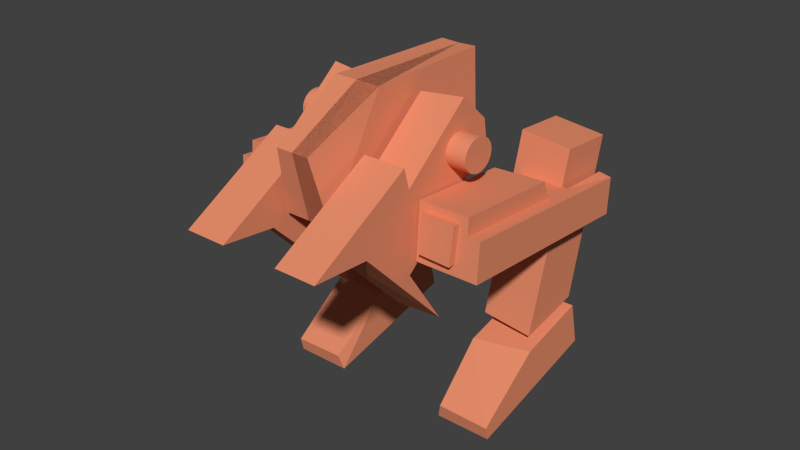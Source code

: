 # Source: Van_LowerBody.blend  (saved by Blender 2.71.0; exported with 4.5.12 LTS)
import bpy
from mathutils import Matrix  # noqa: F401  (used for matrix-valued properties, if any)

bpy.ops.wm.read_factory_settings(use_empty=True)
scene = bpy.context.scene
scene.name = 'Scene'

# ---- collections
col_collection_1 = bpy.data.collections.new('Collection 1'); scene.collection.children.link(col_collection_1)
col_collection_2 = bpy.data.collections.new('Collection 2'); scene.collection.children.link(col_collection_2)
col_collection_2.hide_render = True
col_collection_2.hide_viewport = True

# ---- materials (node trees are filled in below, after node groups)
mat_material = bpy.data.materials.new('Material')
mat_material.alpha_threshold = 0.0
mat_material.use_transparent_shadow = False
mat_material.diffuse_color = (0.8, 0.2704, 0.1473, 1.0)
mat_material.specular_color = (1.0, 0.4378, 0.3226)
mat_material.roughness = 0.5
mat_material.line_color = (0.0, 0.0, 0.0, 1.0)

# ---- material node trees

# ---- world
world_world = bpy.data.worlds.new('World'); scene.world = world_world
world_world.color = (0.05088, 0.05088, 0.05088)
world_world.use_sun_shadow = False
world_world.sun_shadow_jitter_overblur = 0.0
world_world.cycles.sampling_method = 'MANUAL'
world_world.cycles.sample_map_resolution = 256

# ---- meshes
me_lowerbody = bpy.data.meshes.new('LowerBody')
me_lowerbody.from_pydata([(-0.5864, -0.2208, 1.806), (-0.5864, -0.3132, 1.452), (-1.085, -0.2502, 1.694), (-1.085, 0.7767, 1.043), (-1.085, -0.3132, 1.452), (-0.5864, 0.3384, 1.596), (-0.9846, 0.7778, 1.042), (-0.9846, 0.8382, 1.292), (-0.5864, 0.4714, 1.157), (-0.9846, 0.4569, 1.163), (-0.9846, 0.3594, 1.588), (-1.085, 0.8338, 1.279), (-0.9846, -0.2208, 1.806), (-0.9846, -0.25, 1.695), (-0.9846, 0.5475, 1.389), (-0.9108, -0.3339, 1.53), (-0.6477, -0.3314, 1.539), (-0.6426, -0.2718, 1.768), (-0.9151, -0.2345, 1.754), (-0.9123, -0.2951, 1.522), (-0.6488, -0.2926, 1.531), (-0.914, -0.2718, 1.768), (-0.644, -0.2345, 1.754), (-0.5864, 0.5455, 1.389), (-0.5864, 0.3877, 1.478), (-0.9846, 0.3782, 1.455), (-0.2345, -0.2385, 0.9398), (-0.5731, -0.2168, 0.9339), (-0.5731, 0.1894, 2.177), (-0.2345, 0.1643, 2.162), (-0.2345, -0.6273, 1.698), (-0.5731, -0.2678, 1.909), (-0.2345, -0.2678, 1.909), (-0.5731, -0.2296, 1.466), (-0.2345, -0.2296, 1.466), (-0.2345, -0.3629, 1.388), (-0.5731, -0.3629, 1.388), (-0.5731, -0.2727, 2.052), (-0.2345, -0.2727, 2.052), (-0.5731, -0.9213, 1.824), (-0.2345, -0.9213, 1.824), (-0.5731, -0.606, 1.71), (-0.2345, 0.3092, 1.782), (-0.5731, 0.3189, 1.953), (-0.5731, 0.3092, 1.782), (-0.2345, 0.3189, 1.953), (-0.5731, 0.1899, 1.945), (-0.5731, 0.1779, 1.964), (-0.5731, 0.1632, 1.98), (-0.5731, 0.1462, 1.992), (-0.5731, 0.1276, 2.001), (-0.5731, 0.1082, 2.006), (-0.5731, 0.08859, 2.007), (-0.5731, 0.06965, 2.003), (-0.5731, 0.05207, 1.995), (-0.5731, 0.03652, 1.984), (-0.5731, 0.0236, 1.969), (-0.5731, 0.01381, 1.951), (-0.5731, 0.007526, 1.931), (-0.5731, 0.004984, 1.91), (-0.5731, 0.006284, 1.888), (-0.5731, 0.01138, 1.866), (-0.5731, 0.02007, 1.846), (-0.5731, 0.03202, 1.827), (-0.5731, 0.04678, 1.812), (-0.5731, 0.06377, 1.799), (-0.5731, 0.08235, 1.79), (-0.5731, 0.1018, 1.785), (-0.5731, 0.1214, 1.785), (-0.5731, 0.1403, 1.788), (-0.5731, 0.1579, 1.796), (-0.5731, 0.1734, 1.808), (-0.5731, 0.1864, 1.823), (-0.5731, 0.1961, 1.841), (-0.5731, 0.2024, 1.861), (-0.5731, 0.205, 1.882), (-0.5731, 0.2037, 1.904), (-0.5731, 0.1986, 1.925), (-0.736, 0.1899, 1.945), (-0.736, 0.1779, 1.964), (-0.736, 0.1632, 1.98), (-0.736, 0.1462, 1.992), (-0.736, 0.1276, 2.001), (-0.736, 0.1082, 2.006), (-0.736, 0.08859, 2.007), (-0.736, 0.06965, 2.003), (-0.736, 0.05207, 1.995), (-0.736, 0.03652, 1.984), (-0.736, 0.0236, 1.969), (-0.736, 0.01381, 1.951), (-0.736, 0.007526, 1.931), (-0.736, 0.004984, 1.91), (-0.736, 0.006284, 1.888), (-0.736, 0.01138, 1.866), (-0.736, 0.02007, 1.846), (-0.736, 0.03202, 1.827), (-0.736, 0.04678, 1.812), (-0.736, 0.06377, 1.799), (-0.736, 0.08235, 1.79), (-0.736, 0.1018, 1.785), (-0.736, 0.1214, 1.785), (-0.736, 0.1403, 1.788), (-0.736, 0.1579, 1.796), (-0.736, 0.1734, 1.808), (-0.736, 0.1864, 1.823), (-0.736, 0.1961, 1.841), (-0.736, 0.2024, 1.861), (-0.736, 0.205, 1.882), (-0.736, 0.2037, 1.904), (-0.736, 0.1986, 1.925), (0.1895, -0.06846, 2.337), (0.1489, 0.6733, 2.116), (0.1339, -0.5433, 2.205), (0.1946, -0.5433, 1.751), (0.1946, 0.5625, 1.65), (-0.942, 0.5551, 0.1187), (-0.485, 0.5551, 0.1187), (-0.485, -0.2847, 0.1187), (-0.942, -0.2847, 0.1187), (-0.942, 0.5551, 0.4309), (-0.485, 0.5551, 0.4309), (-0.942, 0.1443, 0.4309), (-0.5202, -0.2847, 0.2236), (-0.485, 0.07638, 0.4309), (-0.942, -0.2847, 0.2141), (-0.4569, 0.223, 0.5068), (-0.8802, 0.2008, 0.483), (-0.9556, 0.619, 1.61), (-0.5323, 0.6412, 1.634), (-0.4688, 0.5976, 0.4961), (-0.8921, 0.5754, 0.4723), (-0.9675, 0.9078, 1.511), (-0.5442, 0.93, 1.534), (-0.1899, -0.06846, 2.337), (-0.1492, 0.6733, 2.116), (-0.1342, -0.5433, 2.205), (-0.1949, -0.5433, 1.751), (-0.1949, 0.5625, 1.65), (0.008641, -0.06846, 2.337), (0.5864, -0.2208, 1.806), (0.5864, -0.3132, 1.452), (1.085, -0.2502, 1.694), (1.085, 0.7767, 1.043), (1.085, -0.3132, 1.452), (0.5864, 0.3384, 1.596), (0.9846, 0.7778, 1.042), (0.9846, 0.8382, 1.292), (0.5864, 0.4714, 1.157), (0.9846, 0.4569, 1.163), (0.9846, 0.3594, 1.588), (1.085, 0.8338, 1.279), (0.9846, -0.2208, 1.806), (0.9846, -0.25, 1.695), (0.9846, 0.5475, 1.389), (0.8986, -0.3339, 1.53), (0.6477, -0.3314, 1.539), (0.6494, -0.2718, 1.768), (0.9151, -0.2345, 1.754), (0.8997, -0.2951, 1.522), (0.6488, -0.2926, 1.531), (0.914, -0.2718, 1.768), (0.6505, -0.2345, 1.754), (0.5864, 0.5455, 1.389), (0.5864, 0.3877, 1.478), (0.9846, 0.3782, 1.455), (0.2345, -0.2385, 0.9398), (0.5731, -0.2168, 0.9339), (0.5731, 0.1894, 2.177), (0.2345, 0.1643, 2.162), (0.2345, -0.6273, 1.698), (0.5731, -0.2678, 1.909), (0.2345, -0.2678, 1.909), (0.5731, -0.2296, 1.466), (0.2345, -0.2296, 1.466), (0.2345, -0.3629, 1.388), (0.5731, -0.3629, 1.388), (0.5731, -0.2727, 2.052), (0.2345, -0.2727, 2.052), (0.5731, -0.9213, 1.824), (0.2345, -0.9213, 1.824), (0.5731, -0.606, 1.71), (0.2345, 0.3092, 1.782), (0.5731, 0.3189, 1.953), (0.5731, 0.3092, 1.782), (0.2345, 0.3189, 1.953), (0.5731, 0.1899, 1.945), (0.5731, 0.1779, 1.964), (0.5731, 0.1632, 1.98), (0.5731, 0.1462, 1.992), (0.5731, 0.1276, 2.001), (0.5731, 0.1082, 2.006), (0.5731, 0.08859, 2.007), (0.5731, 0.06965, 2.003), (0.5731, 0.05207, 1.995), (0.5731, 0.03652, 1.984), (0.5731, 0.0236, 1.969), (0.5731, 0.01381, 1.951), (0.5731, 0.007526, 1.931), (0.5731, 0.004984, 1.91), (0.5731, 0.006284, 1.888), (0.5731, 0.01138, 1.866), (0.5731, 0.02007, 1.846), (0.5731, 0.03202, 1.827), (0.5731, 0.04678, 1.812), (0.5731, 0.06377, 1.799), (0.5731, 0.08235, 1.79), (0.5731, 0.1018, 1.785), (0.5731, 0.1214, 1.785), (0.5731, 0.1403, 1.788), (0.5731, 0.1579, 1.796), (0.5731, 0.1734, 1.808), (0.5731, 0.1864, 1.823), (0.5731, 0.1961, 1.841), (0.5731, 0.2024, 1.861), (0.5731, 0.205, 1.882), (0.5731, 0.2037, 1.904), (0.5731, 0.1986, 1.925), (0.736, 0.1899, 1.945), (0.736, 0.1779, 1.964), (0.736, 0.1632, 1.98), (0.736, 0.1462, 1.992), (0.736, 0.1276, 2.001), (0.736, 0.1082, 2.006), (0.736, 0.08859, 2.007), (0.736, 0.06965, 2.003), (0.736, 0.05207, 1.995), (0.736, 0.03652, 1.984), (0.736, 0.0236, 1.969), (0.736, 0.01381, 1.951), (0.736, 0.007526, 1.931), (0.736, 0.004984, 1.91), (0.736, 0.006284, 1.888), (0.736, 0.01138, 1.866), (0.736, 0.02007, 1.846), (0.736, 0.03202, 1.827), (0.736, 0.04678, 1.812), (0.736, 0.06377, 1.799), (0.736, 0.08235, 1.79), (0.736, 0.1018, 1.785), (0.736, 0.1214, 1.785), (0.736, 0.1403, 1.788), (0.736, 0.1579, 1.796), (0.736, 0.1734, 1.808), (0.736, 0.1864, 1.823), (0.736, 0.1961, 1.841), (0.736, 0.2024, 1.861), (0.736, 0.205, 1.882), (0.736, 0.2037, 1.904), (0.736, 0.1986, 1.925), (-0.1642, 0.06496, 1.994), (0.942, 0.5551, 0.1187), (0.485, 0.5551, 0.1187), (0.485, -0.2847, 0.1187), (0.942, -0.2847, 0.1187), (0.942, 0.5551, 0.4309), (0.485, 0.5551, 0.4309), (0.942, 0.1443, 0.4309), (0.5202, -0.2847, 0.2236), (0.485, 0.07638, 0.4309), (0.942, -0.2847, 0.2141), (0.4569, 0.223, 0.5068), (0.8802, 0.2008, 0.483), (0.9556, 0.619, 1.61), (0.5323, 0.6412, 1.634), (0.4688, 0.5976, 0.4961), (0.8921, 0.5754, 0.4723), (0.9675, 0.9078, 1.511), (0.5442, 0.93, 1.534), (0.1899, -0.06846, 2.337), (0.1492, 0.6733, 2.116), (0.1342, -0.5433, 2.205), (0.1949, -0.5433, 1.751), (0.1949, 0.5625, 1.65), (-6.153e-07, 0.6733, 2.11), (-0.008643, -0.06846, 2.337), (-6.153e-07, -0.5433, 1.751), (-6.153e-07, 0.5625, 1.65), (-6.153e-07, -0.5433, 2.205)], [(28, 49), (167, 188)], [(1, 4, 9), (11, 7, 6, 3), (1, 9, 8), (0, 1, 8, 23, 24, 5), (7, 14, 6), (3, 6, 4), (9, 4, 6), (12, 10, 13), (0, 5, 10), (11, 3, 4, 2), (0, 10, 12), (25, 24, 23, 14), (14, 9, 6), (2, 4, 1, 20, 19, 18, 13), (22, 18, 21, 17), (13, 18, 22, 20, 1, 0, 12), (19, 20, 16, 15), (18, 19, 15, 21), (20, 22, 17, 16), (21, 15, 16, 17), (14, 23, 8, 9), (10, 5, 24, 25), (2, 13, 25, 14, 7, 11), (13, 10, 25), (42, 44, 43), (33, 34, 35, 36), (37, 39, 40), (30, 32, 38), (43, 45, 42), (31, 32, 29, 28), (36, 35, 26, 27), (38, 37, 40), (38, 40, 30), (32, 30, 34), (26, 35, 30), (32, 31, 38), (37, 31, 39), (31, 41, 39), (40, 39, 41, 30), (30, 41, 27, 26), (33, 41, 31), (38, 31, 37), (35, 34, 30), (33, 36, 41), (27, 41, 36), (28, 29, 45, 43), (29, 32, 34, 42, 45), (47, 48, 49, 50, 51, 52, 53, 54, 55, 56, 57, 58, 59, 60, 61, 62, 63, 64, 65, 66, 67, 68, 69, 70, 71, 72, 73, 74, 75, 76, 77, 46), (44, 42, 34, 33), (43, 44, 33, 31, 28), (79, 78, 109, 108, 107, 106, 105, 104, 103, 102, 101, 100, 99, 98, 97, 96, 95, 94, 93, 92, 91, 90, 89, 88, 87, 86, 85, 84, 83, 82, 81, 80), (74, 106, 107, 75), (70, 102, 103, 71), (66, 98, 99, 67), (62, 94, 95, 63), (46, 78, 79, 47), (58, 90, 91, 59), (54, 86, 87, 55), (50, 82, 83, 51), (75, 107, 108, 76), (71, 103, 104, 72), (67, 99, 100, 68), (63, 95, 96, 64), (51, 83, 84, 52), (47, 79, 80, 48), (59, 91, 92, 60), (55, 87, 88, 56), (76, 108, 109, 77), (72, 104, 105, 73), (68, 100, 101, 69), (64, 96, 97, 65), (56, 88, 89, 57), (52, 84, 85, 53), (48, 80, 81, 49), (60, 92, 93, 61), (77, 109, 78, 46), (73, 105, 106, 74), (69, 101, 102, 70), (65, 97, 98, 66), (61, 93, 94, 62), (57, 89, 90, 58), (53, 85, 86, 54), (49, 81, 82, 50), (112, 113, 110), (273, 138, 110, 111), (273, 111, 114, 276), (113, 114, 110), (114, 111, 110), (112, 277, 275, 113), (276, 114, 113, 275), (112, 110, 138, 277), (119, 120, 116, 115), (123, 121, 124, 122), (115, 116, 117, 118), (120, 123, 122, 117, 116), (122, 124, 118, 117), (121, 123, 120, 119), (121, 119, 115, 118, 124), (129, 125, 126, 130), (130, 126, 127, 131), (131, 127, 128, 132), (132, 128, 125, 129), (125, 128, 127, 126), (132, 129, 130, 131), (135, 133, 136), (273, 134, 133, 138), (273, 276, 137, 134), (136, 133, 137), (137, 133, 134), (135, 136, 275, 277), (276, 275, 136, 137), (135, 277, 138, 133), (140, 148, 143), (150, 142, 145, 146), (140, 147, 148), (139, 144, 163, 162, 147, 140), (146, 145, 153), (142, 143, 145), (148, 145, 143), (151, 152, 149), (139, 149, 144), (150, 141, 143, 142), (139, 151, 149), (164, 153, 162, 163), (153, 145, 148), (141, 152, 157, 158, 159, 140, 143), (161, 156, 160, 157), (152, 151, 139, 140, 159, 161, 157), (158, 154, 155, 159), (157, 160, 154, 158), (159, 155, 156, 161), (160, 156, 155, 154), (153, 148, 147, 162), (149, 164, 163, 144), (141, 150, 146, 153, 164, 152), (152, 164, 149), (181, 182, 183), (172, 175, 174, 173), (176, 179, 178), (169, 177, 171), (182, 181, 184), (170, 167, 168, 171), (175, 166, 165, 174), (177, 179, 176), (177, 169, 179), (171, 173, 169), (165, 169, 174), (171, 177, 170), (176, 178, 170), (170, 178, 180), (179, 169, 180, 178), (169, 165, 166, 180), (172, 170, 180), (177, 176, 170), (174, 169, 173), (172, 180, 175), (166, 175, 180), (167, 182, 184, 168), (168, 184, 181, 173, 171), (186, 185, 216, 215, 214, 213, 212, 211, 210, 209, 208, 207, 206, 205, 204, 203, 202, 201, 200, 199, 198, 197, 196, 195, 194, 193, 192, 191, 190, 189, 188, 187), (183, 172, 173, 181), (182, 167, 170, 172, 183), (218, 219, 220, 221, 222, 223, 224, 225, 226, 227, 228, 229, 230, 231, 232, 233, 234, 235, 236, 237, 238, 239, 240, 241, 242, 243, 244, 245, 246, 247, 248, 217), (213, 214, 246, 245), (209, 210, 242, 241), (205, 206, 238, 237), (201, 202, 234, 233), (185, 186, 218, 217), (197, 198, 230, 229), (193, 194, 226, 225), (189, 190, 222, 221), (214, 215, 247, 246), (210, 211, 243, 242), (206, 207, 239, 238), (202, 203, 235, 234), (190, 191, 223, 222), (186, 187, 219, 218), (198, 199, 231, 230), (194, 195, 227, 226), (215, 216, 248, 247), (211, 212, 244, 243), (207, 208, 240, 239), (203, 204, 236, 235), (195, 196, 228, 227), (191, 192, 224, 223), (187, 188, 220, 219), (199, 200, 232, 231), (216, 185, 217, 248), (212, 213, 245, 244), (208, 209, 241, 240), (204, 205, 237, 236), (200, 201, 233, 232), (196, 197, 229, 228), (192, 193, 225, 224), (188, 189, 221, 220), (254, 250, 251, 255), (258, 257, 259, 256), (250, 253, 252, 251), (255, 251, 252, 257, 258), (257, 252, 253, 259), (256, 254, 255, 258), (256, 259, 253, 250, 254), (264, 265, 261, 260), (265, 266, 262, 261), (266, 267, 263, 262), (267, 264, 260, 263), (260, 261, 262, 263), (267, 266, 265, 264), (270, 271, 268), (273, 274, 268, 269), (273, 269, 272, 276), (271, 272, 268), (272, 269, 268), (270, 277, 275, 271), (276, 272, 271, 275), (270, 268, 274, 277), (273, 249, 274), (273, 276, 249), (249, 275, 277), (276, 275, 249), (249, 277, 274)])
me_lowerbody.materials.append(mat_material)
me_lowerbody.use_remesh_preserve_volume = False
me_lowerbody.use_remesh_preserve_attributes = False
me_lowerbody.use_mirror_x = True
me_lowerbody.update()
arm_lowerbody_armature = bpy.data.armatures.new('LowerBody_Armature')  # bones are not reproduced

# ---- objects
ob_lowerbody = bpy.data.objects.new('LowerBody', arm_lowerbody_armature)
ob_lowerbody_mesh = bpy.data.objects.new('LowerBody_Mesh', me_lowerbody)

# ---- transforms, parenting, visibility, modifiers, constraints
ob_lowerbody.location = (0.0, 0.1314, -0.2366)
ob_lowerbody.rotation_euler = (0.2333, 5.134e-17, 6.018e-18)
ob_lowerbody.scale = (0.5, 0.72, 0.6)
ob_lowerbody.show_in_front = True
ob_lowerbody.lineart.crease_threshold = 0.0
ob_lowerbody_mesh.parent = ob_lowerbody
ob_lowerbody_mesh.matrix_parent_inverse = Matrix(((2.0, 0.0, 0.0, -2.98e-08), (0.0, 1.389, 0.0, 0.0), (0.0, 0.0, 1.667, 0.0), (0.0, 0.0, 0.0, 1.0)))
ob_lowerbody_mesh.location = (0.0, 0.0, 0.0)
ob_lowerbody_mesh.scale = (1.017, 1.464, 1.22)
ob_lowerbody_mesh.lock_rotations_4d = False
ob_lowerbody_mesh.empty_display_type = 'ARROWS'
ob_lowerbody_mesh.lineart.crease_threshold = 0.0
ob_lowerbody_mesh.use_mesh_mirror_x = True
_vg = ob_lowerbody_mesh.vertex_groups.new(name='Bone_L')
_vg.add([165, 166, 167, 168, 169, 170, 171, 172, 173, 174, 175, 176, 177, 178, 179, 180, 181, 182, 183, 184, 185, 186, 187, 188, 189, 190, 191, 192, 193, 194, 195, 196, 197, 198, 199, 200, 201, 202, 203, 204, 205, 206, 207, 208, 209, 210, 211, 212, 213, 214, 215, 216, 217, 218, 219, 220, 221, 222, 223, 224, 225, 226, 227, 228, 229, 230, 231, 232, 233, 234, 235, 236, 237, 238, 239, 240, 241, 242, 243, 244, 245, 246, 247, 248], 1.0, 'REPLACE')
_vg = ob_lowerbody_mesh.vertex_groups.new(name='Bone_L.001')
_vg.add([139, 140, 141, 142, 143, 144, 145, 146, 147, 148, 149, 150, 151, 152, 153, 154, 155, 156, 157, 158, 159, 160, 161, 162, 163, 164], 1.0, 'REPLACE')
_vg = ob_lowerbody_mesh.vertex_groups.new(name='Bone_L.002')
_vg.add([260, 261, 262, 263, 264, 265, 266, 267], 1.0, 'REPLACE')
_vg = ob_lowerbody_mesh.vertex_groups.new(name='Bone_L.003')
_vg.add([250, 251, 252, 253, 254, 255, 256, 257, 258, 259], 1.0, 'REPLACE')
_vg = ob_lowerbody_mesh.vertex_groups.new(name='Bone_R')
_vg.add([26, 27, 28, 29, 30, 31, 32, 33, 34, 35, 36, 37, 38, 39, 40, 41, 42, 43, 44, 45, 46, 47, 48, 49, 50, 51, 52, 53, 54, 55, 56, 57, 58, 59, 60, 61, 62, 63, 64, 65, 66, 67, 68, 69, 70, 71, 72, 73, 74, 75, 76, 77, 78, 79, 80, 81, 82, 83, 84, 85, 86, 87, 88, 89, 90, 91, 92, 93, 94, 95, 96, 97, 98, 99, 100, 101, 102, 103, 104, 105, 106, 107, 108, 109], 1.0, 'REPLACE')
_vg = ob_lowerbody_mesh.vertex_groups.new(name='Bone_R.001')
_vg.add([0, 1, 2, 3, 4, 5, 6, 7, 8, 9, 10, 11, 12, 13, 14, 15, 16, 17, 18, 19, 20, 21, 22, 23, 24, 25], 1.0, 'REPLACE')
_vg = ob_lowerbody_mesh.vertex_groups.new(name='Bone_R.002')
_vg.add([125, 126, 127, 128, 129, 130, 131, 132], 1.0, 'REPLACE')
_vg = ob_lowerbody_mesh.vertex_groups.new(name='Bone_R.003')
_vg.add([115, 116, 117, 118, 119, 120, 121, 122, 123, 124], 1.0, 'REPLACE')
_vg = ob_lowerbody_mesh.vertex_groups.new(name='Bone')
_vg.add([110, 111, 112, 113, 114, 133, 134, 135, 136, 137, 138, 249, 268, 269, 270, 271, 272, 273, 274, 275, 276, 277], 1.0, 'REPLACE')
_m = ob_lowerbody_mesh.modifiers.new('Armature', 'ARMATURE')
_m.object = ob_lowerbody

# ---- collection membership
col_collection_1.objects.link(ob_lowerbody)
col_collection_1.objects.link(ob_lowerbody_mesh)
col_collection_2.objects.link(ob_lowerbody_mesh)

# ---- scene / render settings (as saved in the file)
scene.frame_start = 1; scene.frame_end = 16; scene.frame_set(1)
scene.render.engine = 'BLENDER_EEVEE_NEXT'
scene.render.image_settings.compression = 90
scene.render.resolution_percentage = 50
scene.render.dither_intensity = 0.0
scene.cycles.use_denoising = False
scene.cycles.samples = 10
scene.cycles.sampling_pattern = 'TABULATED_SOBOL'
scene.cycles.light_sampling_threshold = 0.0
scene.cycles.use_adaptive_sampling = False
scene.cycles.use_light_tree = False
scene.cycles.blur_glossy = 0.0
scene.cycles.volume_bounces = 1
scene.cycles.pixel_filter_type = 'GAUSSIAN'
scene.cycles.sample_clamp_indirect = 0.0
scene.view_settings.view_transform = 'Standard'
bpy.context.view_layer.update()

# ---- added for rendering (the .blend has no active camera and no usable light): camera, sun
cam_auto = bpy.data.cameras.new('AutoCamera')
cam_auto.lens = 50.0
cam_auto.sensor_width = 36.0
cam_auto.clip_end = 1000.0
ob_auto_camera = bpy.data.objects.new('AutoCamera', cam_auto)
scene.collection.objects.link(ob_auto_camera)
ob_auto_camera.location = (4.73237, -5.85979, 5.03503)
ob_auto_camera.rotation_euler = (1.09748, -7.21219e-08, 0.694738)
scene.camera = ob_auto_camera
light_auto_sun = bpy.data.lights.new('AutoSun', 'SUN')
light_auto_sun.energy = 3.0
light_auto_sun.angle = 0.0523599
ob_auto_sun = bpy.data.objects.new('AutoSun', light_auto_sun)
scene.collection.objects.link(ob_auto_sun)
ob_auto_sun.rotation_euler = (0.872665, 0.174533, 0.523599)
bpy.context.view_layer.update()
